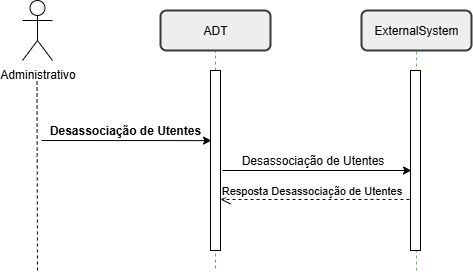

The diagram above was exported from draw.io. Its source (the exported page's mxGraphModel, read from the mxfile embedded in the PNG):
<mxGraphModel dx="1426" dy="777" grid="1" gridSize="10" guides="1" tooltips="1" connect="1" arrows="1" fold="1" page="1" pageScale="1" pageWidth="827" pageHeight="1169" math="0" shadow="0">
  <root>
    <mxCell id="0" />
    <mxCell id="1" parent="0" />
    <mxCell id="2" value="" style="endArrow=none;dashed=1;html=1;rounded=0;entryX=0.5;entryY=1;entryDx=0;entryDy=0;fillColor=#000000;strokeColor=#000000;" edge="1" parent="1">
      <mxGeometry width="50" height="50" relative="1" as="geometry">
        <mxPoint x="256" y="1600" as="sourcePoint" />
        <mxPoint x="255.5" y="1410" as="targetPoint" />
      </mxGeometry>
    </mxCell>
    <mxCell id="3" value="" style="endArrow=none;dashed=1;html=1;rounded=0;entryX=0.5;entryY=1;entryDx=0;entryDy=0;fillColor=#d5e8d4;strokeColor=#82b366;" edge="1" parent="1">
      <mxGeometry width="50" height="50" relative="1" as="geometry">
        <mxPoint x="635" y="1600" as="sourcePoint" />
        <mxPoint x="635" y="1380" as="targetPoint" />
      </mxGeometry>
    </mxCell>
    <mxCell id="4" value="" style="endArrow=none;dashed=1;html=1;rounded=0;entryX=0.5;entryY=1;entryDx=0;entryDy=0;fillColor=#dae8fc;strokeColor=#6c8ebf;" edge="1" target="6" parent="1">
      <mxGeometry width="50" height="50" relative="1" as="geometry">
        <mxPoint x="434" y="1598" as="sourcePoint" />
        <mxPoint x="500" y="2050" as="targetPoint" />
      </mxGeometry>
    </mxCell>
    <mxCell id="5" value="ExternalSystem" style="rounded=1;whiteSpace=wrap;html=1;fillColor=#eeeeee;strokeColor=#36393d;strokeWidth=2;" vertex="1" parent="1">
      <mxGeometry x="580" y="1340" width="110" height="40" as="geometry" />
    </mxCell>
    <mxCell id="6" value="ADT" style="rounded=1;whiteSpace=wrap;html=1;fillColor=#eeeeee;strokeColor=#36393d;strokeWidth=2;" vertex="1" parent="1">
      <mxGeometry x="379" y="1340" width="110" height="40" as="geometry" />
    </mxCell>
    <mxCell id="7" value="" style="rounded=0;whiteSpace=wrap;html=1;" vertex="1" parent="1">
      <mxGeometry x="429" y="1400" width="10" height="180" as="geometry" />
    </mxCell>
    <mxCell id="8" value="" style="rounded=0;whiteSpace=wrap;html=1;" vertex="1" parent="1">
      <mxGeometry x="629" y="1400" width="10" height="180" as="geometry" />
    </mxCell>
    <mxCell id="9" value="" style="endArrow=classic;html=1;rounded=0;entryX=0.1;entryY=0.07;entryDx=0;entryDy=0;entryPerimeter=0;" edge="1" parent="1">
      <mxGeometry width="50" height="50" relative="1" as="geometry">
        <mxPoint x="260" y="1470" as="sourcePoint" />
        <mxPoint x="430" y="1470.1" as="targetPoint" />
      </mxGeometry>
    </mxCell>
    <mxCell id="10" value="" style="endArrow=classic;html=1;rounded=0;entryX=1;entryY=1;entryDx=0;entryDy=0;" edge="1" target="12" parent="1">
      <mxGeometry width="50" height="50" relative="1" as="geometry">
        <mxPoint x="441" y="1500" as="sourcePoint" />
        <mxPoint x="593" y="1499" as="targetPoint" />
      </mxGeometry>
    </mxCell>
    <mxCell id="11" value="&lt;b&gt;Desassociação de Utentes&lt;/b&gt;" style="text;html=1;align=center;verticalAlign=middle;whiteSpace=wrap;rounded=0;" vertex="1" parent="1">
      <mxGeometry x="234" y="1450" width="220" height="20" as="geometry" />
    </mxCell>
    <mxCell id="12" value="Desassociação de Utentes" style="text;html=1;align=center;verticalAlign=middle;whiteSpace=wrap;rounded=0;" vertex="1" parent="1">
      <mxGeometry x="433" y="1479" width="197" height="21" as="geometry" />
    </mxCell>
    <mxCell id="13" value="Resposta Desassociação de Utentes" style="html=1;verticalAlign=bottom;endArrow=open;dashed=1;endSize=8;curved=0;rounded=0;exitX=-0.1;exitY=0.672;exitDx=0;exitDy=0;exitPerimeter=0;" edge="1" parent="1">
      <mxGeometry x="0.037" relative="1" as="geometry">
        <mxPoint x="628" y="1528.96" as="sourcePoint" />
        <mxPoint x="439" y="1529" as="targetPoint" />
        <mxPoint as="offset" />
      </mxGeometry>
    </mxCell>
    <mxCell id="14" value="Administrativo" style="shape=umlActor;verticalLabelPosition=bottom;verticalAlign=top;html=1;outlineConnect=0;" vertex="1" parent="1">
      <mxGeometry x="241" y="1330" width="30" height="60" as="geometry" />
    </mxCell>
  </root>
</mxGraphModel>